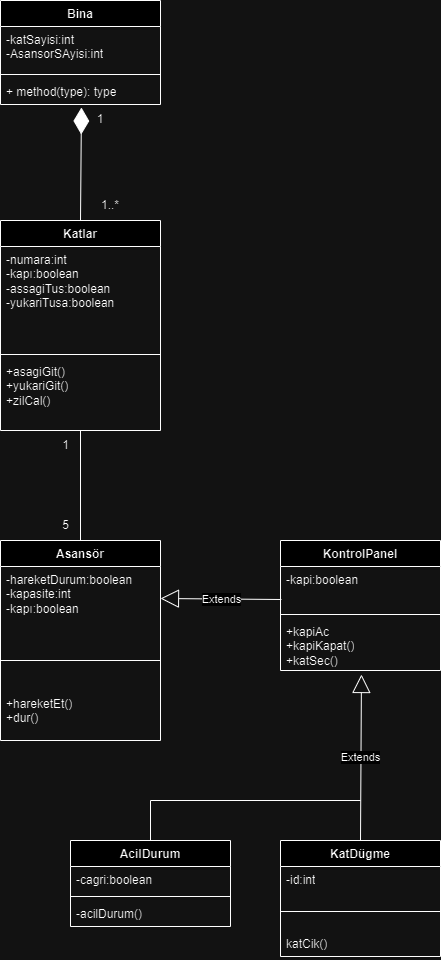

The diagram above was exported from draw.io. Its source (the exported page's mxGraphModel, read from the mxfile embedded in the PNG):
<mxGraphModel dx="880" dy="522" grid="1" gridSize="10" guides="1" tooltips="1" connect="1" arrows="1" fold="1" page="1" pageScale="1" pageWidth="827" pageHeight="1169" math="0" shadow="0">
  <root>
    <mxCell id="0" />
    <mxCell id="1" parent="0" />
    <mxCell id="-q_GHSXb1j-1f3j5CBAl-1" value="Bina" style="swimlane;fontStyle=1;align=center;verticalAlign=top;childLayout=stackLayout;horizontal=1;startSize=26;horizontalStack=0;resizeParent=1;resizeParentMax=0;resizeLast=0;collapsible=1;marginBottom=0;whiteSpace=wrap;html=1;" vertex="1" parent="1">
      <mxGeometry x="320" width="160" height="104" as="geometry" />
    </mxCell>
    <mxCell id="-q_GHSXb1j-1f3j5CBAl-2" value="-katSayisi:int&lt;br&gt;-AsansorSAyisi:int" style="text;strokeColor=none;fillColor=none;align=left;verticalAlign=top;spacingLeft=4;spacingRight=4;overflow=hidden;rotatable=0;points=[[0,0.5],[1,0.5]];portConstraint=eastwest;whiteSpace=wrap;html=1;" vertex="1" parent="-q_GHSXb1j-1f3j5CBAl-1">
      <mxGeometry y="26" width="160" height="44" as="geometry" />
    </mxCell>
    <mxCell id="-q_GHSXb1j-1f3j5CBAl-3" value="" style="line;strokeWidth=1;fillColor=none;align=left;verticalAlign=middle;spacingTop=-1;spacingLeft=3;spacingRight=3;rotatable=0;labelPosition=right;points=[];portConstraint=eastwest;strokeColor=inherit;" vertex="1" parent="-q_GHSXb1j-1f3j5CBAl-1">
      <mxGeometry y="70" width="160" height="8" as="geometry" />
    </mxCell>
    <mxCell id="-q_GHSXb1j-1f3j5CBAl-4" value="+ method(type): type" style="text;strokeColor=none;fillColor=none;align=left;verticalAlign=top;spacingLeft=4;spacingRight=4;overflow=hidden;rotatable=0;points=[[0,0.5],[1,0.5]];portConstraint=eastwest;whiteSpace=wrap;html=1;" vertex="1" parent="-q_GHSXb1j-1f3j5CBAl-1">
      <mxGeometry y="78" width="160" height="26" as="geometry" />
    </mxCell>
    <mxCell id="-q_GHSXb1j-1f3j5CBAl-5" value="Katlar" style="swimlane;fontStyle=1;align=center;verticalAlign=top;childLayout=stackLayout;horizontal=1;startSize=26;horizontalStack=0;resizeParent=1;resizeParentMax=0;resizeLast=0;collapsible=1;marginBottom=0;whiteSpace=wrap;html=1;" vertex="1" parent="1">
      <mxGeometry x="320" y="220" width="160" height="210" as="geometry" />
    </mxCell>
    <mxCell id="-q_GHSXb1j-1f3j5CBAl-6" value="-numara:int&lt;br&gt;-kapı:boolean&lt;br&gt;-assagiTus:boolean&lt;br&gt;-yukariTusa:boolean&lt;br&gt;" style="text;strokeColor=none;fillColor=none;align=left;verticalAlign=top;spacingLeft=4;spacingRight=4;overflow=hidden;rotatable=0;points=[[0,0.5],[1,0.5]];portConstraint=eastwest;whiteSpace=wrap;html=1;" vertex="1" parent="-q_GHSXb1j-1f3j5CBAl-5">
      <mxGeometry y="26" width="160" height="104" as="geometry" />
    </mxCell>
    <mxCell id="-q_GHSXb1j-1f3j5CBAl-7" value="" style="line;strokeWidth=1;fillColor=none;align=left;verticalAlign=middle;spacingTop=-1;spacingLeft=3;spacingRight=3;rotatable=0;labelPosition=right;points=[];portConstraint=eastwest;strokeColor=inherit;" vertex="1" parent="-q_GHSXb1j-1f3j5CBAl-5">
      <mxGeometry y="130" width="160" height="8" as="geometry" />
    </mxCell>
    <mxCell id="-q_GHSXb1j-1f3j5CBAl-8" value="+asagiGit()&lt;br&gt;+yukariGit()&lt;br&gt;+zilCal()" style="text;strokeColor=none;fillColor=none;align=left;verticalAlign=top;spacingLeft=4;spacingRight=4;overflow=hidden;rotatable=0;points=[[0,0.5],[1,0.5]];portConstraint=eastwest;whiteSpace=wrap;html=1;" vertex="1" parent="-q_GHSXb1j-1f3j5CBAl-5">
      <mxGeometry y="138" width="160" height="72" as="geometry" />
    </mxCell>
    <mxCell id="-q_GHSXb1j-1f3j5CBAl-9" value="" style="endArrow=diamondThin;endFill=1;endSize=24;html=1;rounded=0;entryX=0.506;entryY=1.115;entryDx=0;entryDy=0;entryPerimeter=0;exitX=0.5;exitY=0;exitDx=0;exitDy=0;" edge="1" parent="1" source="-q_GHSXb1j-1f3j5CBAl-5" target="-q_GHSXb1j-1f3j5CBAl-4">
      <mxGeometry width="160" relative="1" as="geometry">
        <mxPoint x="300" y="170" as="sourcePoint" />
        <mxPoint x="460" y="170" as="targetPoint" />
      </mxGeometry>
    </mxCell>
    <mxCell id="-q_GHSXb1j-1f3j5CBAl-10" value="1" style="text;html=1;strokeColor=none;fillColor=none;align=center;verticalAlign=middle;whiteSpace=wrap;rounded=0;" vertex="1" parent="1">
      <mxGeometry x="390" y="104" width="60" height="30" as="geometry" />
    </mxCell>
    <mxCell id="-q_GHSXb1j-1f3j5CBAl-11" value="1..*" style="text;html=1;strokeColor=none;fillColor=none;align=center;verticalAlign=middle;whiteSpace=wrap;rounded=0;" vertex="1" parent="1">
      <mxGeometry x="400" y="190" width="60" height="30" as="geometry" />
    </mxCell>
    <mxCell id="-q_GHSXb1j-1f3j5CBAl-12" value="Asansör" style="swimlane;fontStyle=1;align=center;verticalAlign=top;childLayout=stackLayout;horizontal=1;startSize=26;horizontalStack=0;resizeParent=1;resizeParentMax=0;resizeLast=0;collapsible=1;marginBottom=0;whiteSpace=wrap;html=1;" vertex="1" parent="1">
      <mxGeometry x="320" y="540" width="160" height="200" as="geometry" />
    </mxCell>
    <mxCell id="-q_GHSXb1j-1f3j5CBAl-13" value="-hareketDurum:boolean&lt;br&gt;-kapasite:int&lt;br&gt;-kapı:boolean&lt;br&gt;" style="text;strokeColor=none;fillColor=none;align=left;verticalAlign=top;spacingLeft=4;spacingRight=4;overflow=hidden;rotatable=0;points=[[0,0.5],[1,0.5]];portConstraint=eastwest;whiteSpace=wrap;html=1;" vertex="1" parent="-q_GHSXb1j-1f3j5CBAl-12">
      <mxGeometry y="26" width="160" height="64" as="geometry" />
    </mxCell>
    <mxCell id="-q_GHSXb1j-1f3j5CBAl-14" value="" style="line;strokeWidth=1;fillColor=none;align=left;verticalAlign=middle;spacingTop=-1;spacingLeft=3;spacingRight=3;rotatable=0;labelPosition=right;points=[];portConstraint=eastwest;strokeColor=inherit;" vertex="1" parent="-q_GHSXb1j-1f3j5CBAl-12">
      <mxGeometry y="90" width="160" height="60" as="geometry" />
    </mxCell>
    <mxCell id="-q_GHSXb1j-1f3j5CBAl-17" value="+hareketEt()&lt;br&gt;+dur()" style="text;strokeColor=none;fillColor=none;align=left;verticalAlign=top;spacingLeft=4;spacingRight=4;overflow=hidden;rotatable=0;points=[[0,0.5],[1,0.5]];portConstraint=eastwest;whiteSpace=wrap;html=1;" vertex="1" parent="-q_GHSXb1j-1f3j5CBAl-12">
      <mxGeometry y="150" width="160" height="50" as="geometry" />
    </mxCell>
    <mxCell id="-q_GHSXb1j-1f3j5CBAl-18" value="" style="endArrow=none;endFill=0;endSize=12;html=1;rounded=0;exitX=0.5;exitY=0;exitDx=0;exitDy=0;" edge="1" parent="1" source="-q_GHSXb1j-1f3j5CBAl-12">
      <mxGeometry width="160" relative="1" as="geometry">
        <mxPoint x="30" y="510" as="sourcePoint" />
        <mxPoint x="400" y="430" as="targetPoint" />
      </mxGeometry>
    </mxCell>
    <mxCell id="-q_GHSXb1j-1f3j5CBAl-19" value="1" style="text;html=1;align=center;verticalAlign=middle;resizable=0;points=[];autosize=1;strokeColor=none;fillColor=none;" vertex="1" parent="1">
      <mxGeometry x="370" y="430" width="30" height="30" as="geometry" />
    </mxCell>
    <mxCell id="-q_GHSXb1j-1f3j5CBAl-20" value="5" style="text;html=1;align=center;verticalAlign=middle;resizable=0;points=[];autosize=1;strokeColor=none;fillColor=none;" vertex="1" parent="1">
      <mxGeometry x="370" y="510" width="30" height="30" as="geometry" />
    </mxCell>
    <mxCell id="-q_GHSXb1j-1f3j5CBAl-21" value="KontrolPanel" style="swimlane;fontStyle=1;align=center;verticalAlign=top;childLayout=stackLayout;horizontal=1;startSize=26;horizontalStack=0;resizeParent=1;resizeParentMax=0;resizeLast=0;collapsible=1;marginBottom=0;whiteSpace=wrap;html=1;" vertex="1" parent="1">
      <mxGeometry x="600" y="540" width="160" height="130" as="geometry" />
    </mxCell>
    <mxCell id="-q_GHSXb1j-1f3j5CBAl-22" value="-kapi:boolean" style="text;strokeColor=none;fillColor=none;align=left;verticalAlign=top;spacingLeft=4;spacingRight=4;overflow=hidden;rotatable=0;points=[[0,0.5],[1,0.5]];portConstraint=eastwest;whiteSpace=wrap;html=1;" vertex="1" parent="-q_GHSXb1j-1f3j5CBAl-21">
      <mxGeometry y="26" width="160" height="44" as="geometry" />
    </mxCell>
    <mxCell id="-q_GHSXb1j-1f3j5CBAl-23" value="" style="line;strokeWidth=1;fillColor=none;align=left;verticalAlign=middle;spacingTop=-1;spacingLeft=3;spacingRight=3;rotatable=0;labelPosition=right;points=[];portConstraint=eastwest;strokeColor=inherit;" vertex="1" parent="-q_GHSXb1j-1f3j5CBAl-21">
      <mxGeometry y="70" width="160" height="8" as="geometry" />
    </mxCell>
    <mxCell id="-q_GHSXb1j-1f3j5CBAl-24" value="+kapiAc&lt;br&gt;+kapiKapat()&lt;br&gt;+katSec()" style="text;strokeColor=none;fillColor=none;align=left;verticalAlign=top;spacingLeft=4;spacingRight=4;overflow=hidden;rotatable=0;points=[[0,0.5],[1,0.5]];portConstraint=eastwest;whiteSpace=wrap;html=1;" vertex="1" parent="-q_GHSXb1j-1f3j5CBAl-21">
      <mxGeometry y="78" width="160" height="52" as="geometry" />
    </mxCell>
    <mxCell id="-q_GHSXb1j-1f3j5CBAl-25" value="Extends" style="endArrow=block;endSize=16;endFill=0;html=1;rounded=0;entryX=1;entryY=0.5;entryDx=0;entryDy=0;exitX=0.006;exitY=0.75;exitDx=0;exitDy=0;exitPerimeter=0;" edge="1" parent="1" source="-q_GHSXb1j-1f3j5CBAl-22" target="-q_GHSXb1j-1f3j5CBAl-13">
      <mxGeometry width="160" relative="1" as="geometry">
        <mxPoint x="530" y="720" as="sourcePoint" />
        <mxPoint x="690" y="720" as="targetPoint" />
      </mxGeometry>
    </mxCell>
    <mxCell id="-q_GHSXb1j-1f3j5CBAl-26" value="AcilDurum" style="swimlane;fontStyle=1;align=center;verticalAlign=top;childLayout=stackLayout;horizontal=1;startSize=26;horizontalStack=0;resizeParent=1;resizeParentMax=0;resizeLast=0;collapsible=1;marginBottom=0;whiteSpace=wrap;html=1;" vertex="1" parent="1">
      <mxGeometry x="390" y="840" width="160" height="86" as="geometry" />
    </mxCell>
    <mxCell id="-q_GHSXb1j-1f3j5CBAl-27" value="-cagri:boolean" style="text;strokeColor=none;fillColor=none;align=left;verticalAlign=top;spacingLeft=4;spacingRight=4;overflow=hidden;rotatable=0;points=[[0,0.5],[1,0.5]];portConstraint=eastwest;whiteSpace=wrap;html=1;" vertex="1" parent="-q_GHSXb1j-1f3j5CBAl-26">
      <mxGeometry y="26" width="160" height="26" as="geometry" />
    </mxCell>
    <mxCell id="-q_GHSXb1j-1f3j5CBAl-28" value="" style="line;strokeWidth=1;fillColor=none;align=left;verticalAlign=middle;spacingTop=-1;spacingLeft=3;spacingRight=3;rotatable=0;labelPosition=right;points=[];portConstraint=eastwest;strokeColor=inherit;" vertex="1" parent="-q_GHSXb1j-1f3j5CBAl-26">
      <mxGeometry y="52" width="160" height="8" as="geometry" />
    </mxCell>
    <mxCell id="-q_GHSXb1j-1f3j5CBAl-29" value="-acilDurum()" style="text;strokeColor=none;fillColor=none;align=left;verticalAlign=top;spacingLeft=4;spacingRight=4;overflow=hidden;rotatable=0;points=[[0,0.5],[1,0.5]];portConstraint=eastwest;whiteSpace=wrap;html=1;" vertex="1" parent="-q_GHSXb1j-1f3j5CBAl-26">
      <mxGeometry y="60" width="160" height="26" as="geometry" />
    </mxCell>
    <mxCell id="-q_GHSXb1j-1f3j5CBAl-30" value="KatDügme" style="swimlane;fontStyle=1;align=center;verticalAlign=top;childLayout=stackLayout;horizontal=1;startSize=26;horizontalStack=0;resizeParent=1;resizeParentMax=0;resizeLast=0;collapsible=1;marginBottom=0;whiteSpace=wrap;html=1;" vertex="1" parent="1">
      <mxGeometry x="600" y="840" width="160" height="116" as="geometry" />
    </mxCell>
    <mxCell id="-q_GHSXb1j-1f3j5CBAl-31" value="-id:int" style="text;strokeColor=none;fillColor=none;align=left;verticalAlign=top;spacingLeft=4;spacingRight=4;overflow=hidden;rotatable=0;points=[[0,0.5],[1,0.5]];portConstraint=eastwest;whiteSpace=wrap;html=1;" vertex="1" parent="-q_GHSXb1j-1f3j5CBAl-30">
      <mxGeometry y="26" width="160" height="26" as="geometry" />
    </mxCell>
    <mxCell id="-q_GHSXb1j-1f3j5CBAl-32" value="" style="line;strokeWidth=1;fillColor=none;align=left;verticalAlign=middle;spacingTop=-1;spacingLeft=3;spacingRight=3;rotatable=0;labelPosition=right;points=[];portConstraint=eastwest;strokeColor=inherit;" vertex="1" parent="-q_GHSXb1j-1f3j5CBAl-30">
      <mxGeometry y="52" width="160" height="38" as="geometry" />
    </mxCell>
    <mxCell id="-q_GHSXb1j-1f3j5CBAl-34" value="katCik()" style="text;strokeColor=none;fillColor=none;align=left;verticalAlign=top;spacingLeft=4;spacingRight=4;overflow=hidden;rotatable=0;points=[[0,0.5],[1,0.5]];portConstraint=eastwest;whiteSpace=wrap;html=1;" vertex="1" parent="-q_GHSXb1j-1f3j5CBAl-30">
      <mxGeometry y="90" width="160" height="26" as="geometry" />
    </mxCell>
    <mxCell id="-q_GHSXb1j-1f3j5CBAl-36" value="Extends" style="endArrow=block;endSize=16;endFill=0;html=1;rounded=0;entryX=0.506;entryY=1.077;entryDx=0;entryDy=0;entryPerimeter=0;exitX=0.5;exitY=0;exitDx=0;exitDy=0;" edge="1" parent="1" source="-q_GHSXb1j-1f3j5CBAl-30" target="-q_GHSXb1j-1f3j5CBAl-24">
      <mxGeometry width="160" relative="1" as="geometry">
        <mxPoint x="680" y="780" as="sourcePoint" />
        <mxPoint x="670" y="700" as="targetPoint" />
      </mxGeometry>
    </mxCell>
    <mxCell id="-q_GHSXb1j-1f3j5CBAl-37" value="" style="endArrow=none;endFill=0;endSize=12;html=1;rounded=0;exitX=0.5;exitY=0;exitDx=0;exitDy=0;" edge="1" parent="1" source="-q_GHSXb1j-1f3j5CBAl-26">
      <mxGeometry width="160" relative="1" as="geometry">
        <mxPoint x="150" y="830" as="sourcePoint" />
        <mxPoint x="680" y="800" as="targetPoint" />
        <Array as="points">
          <mxPoint x="470" y="800" />
        </Array>
      </mxGeometry>
    </mxCell>
  </root>
</mxGraphModel>